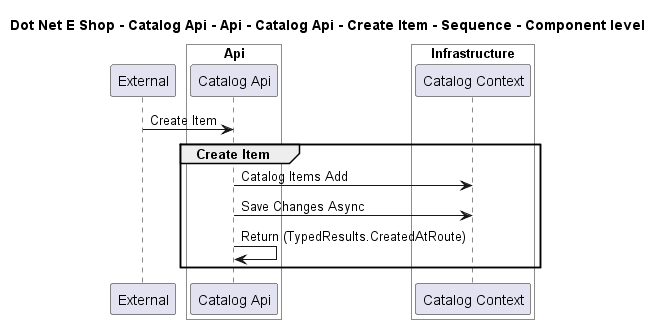

The diagram above was rendered by PlantUML. Its source (embedded in the PNG):
@startuml

title Dot Net E Shop - Catalog Api - Api - Catalog Api - Create Item - Sequence - Component level

participant "External" as C4InterFlow.SoftwareSystems.ExternalSystem

box "Catalog Api" #White
    
box "Api" #White
    participant "Catalog Api" as DotNetEShop.SoftwareSystems.CatalogApi.Containers.Api.Components.CatalogApi
end box

    
box "Infrastructure" #White
    participant "Catalog Context" as DotNetEShop.SoftwareSystems.CatalogApi.Containers.Infrastructure.Components.CatalogContext
end box

end box


C4InterFlow.SoftwareSystems.ExternalSystem -> DotNetEShop.SoftwareSystems.CatalogApi.Containers.Api.Components.CatalogApi : Create Item
group Create Item
DotNetEShop.SoftwareSystems.CatalogApi.Containers.Api.Components.CatalogApi -> DotNetEShop.SoftwareSystems.CatalogApi.Containers.Infrastructure.Components.CatalogContext : Catalog Items Add
DotNetEShop.SoftwareSystems.CatalogApi.Containers.Api.Components.CatalogApi -> DotNetEShop.SoftwareSystems.CatalogApi.Containers.Infrastructure.Components.CatalogContext : Save Changes Async
DotNetEShop.SoftwareSystems.CatalogApi.Containers.Api.Components.CatalogApi -> DotNetEShop.SoftwareSystems.CatalogApi.Containers.Api.Components.CatalogApi : Return (TypedResults.CreatedAtRoute)
end


@enduml